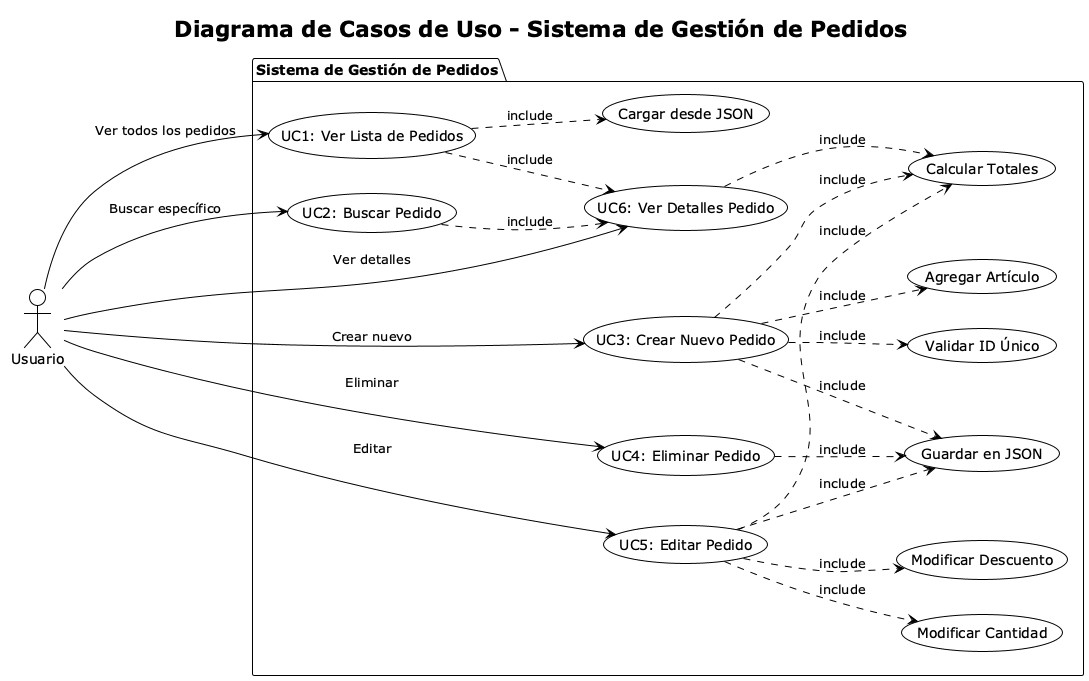

The diagram above was rendered by PlantUML. Its source (embedded in the PNG):
@startuml DiagramasCasos
!theme plain
title Diagrama de Casos de Uso - Sistema de Gestión de Pedidos

left to right direction

actor Usuario

package "Sistema de Gestión de Pedidos" {
    ' Casos de uso principales
    usecase "UC1: Ver Lista de Pedidos" as UC1
    usecase "UC2: Buscar Pedido" as UC2
    usecase "UC3: Crear Nuevo Pedido" as UC3
    usecase "UC4: Eliminar Pedido" as UC4
    usecase "UC5: Editar Pedido" as UC5
    usecase "UC6: Ver Detalles Pedido" as UC6
    
    ' Casos de uso de apoyo
    usecase "Validar ID Único" as UC7
    usecase "Agregar Artículo" as UC8
    usecase "Modificar Cantidad" as UC9
    usecase "Modificar Descuento" as UC10
    usecase "Calcular Totales" as UC11
    usecase "Guardar en JSON" as UC12
    usecase "Cargar desde JSON" as UC13
}

' Interacciones principales del usuario
Usuario --> UC1 : Ver todos los pedidos
Usuario --> UC2 : Buscar específico
Usuario --> UC3 : Crear nuevo
Usuario --> UC4 : Eliminar
Usuario --> UC5 : Editar
Usuario --> UC6 : Ver detalles

' Incluir/Extender relaciones
UC1 .-> UC13 : include
UC1 .-> UC6 : include
UC2 .-> UC6 : include
UC3 .-> UC7 : include
UC3 .-> UC8 : include
UC3 .-> UC11 : include
UC3 .-> UC12 : include
UC4 .-> UC12 : include
UC5 .-> UC9 : include
UC5 .-> UC10 : include
UC5 .-> UC11 : include
UC5 .-> UC12 : include
UC6 .-> UC11 : include

@enduml